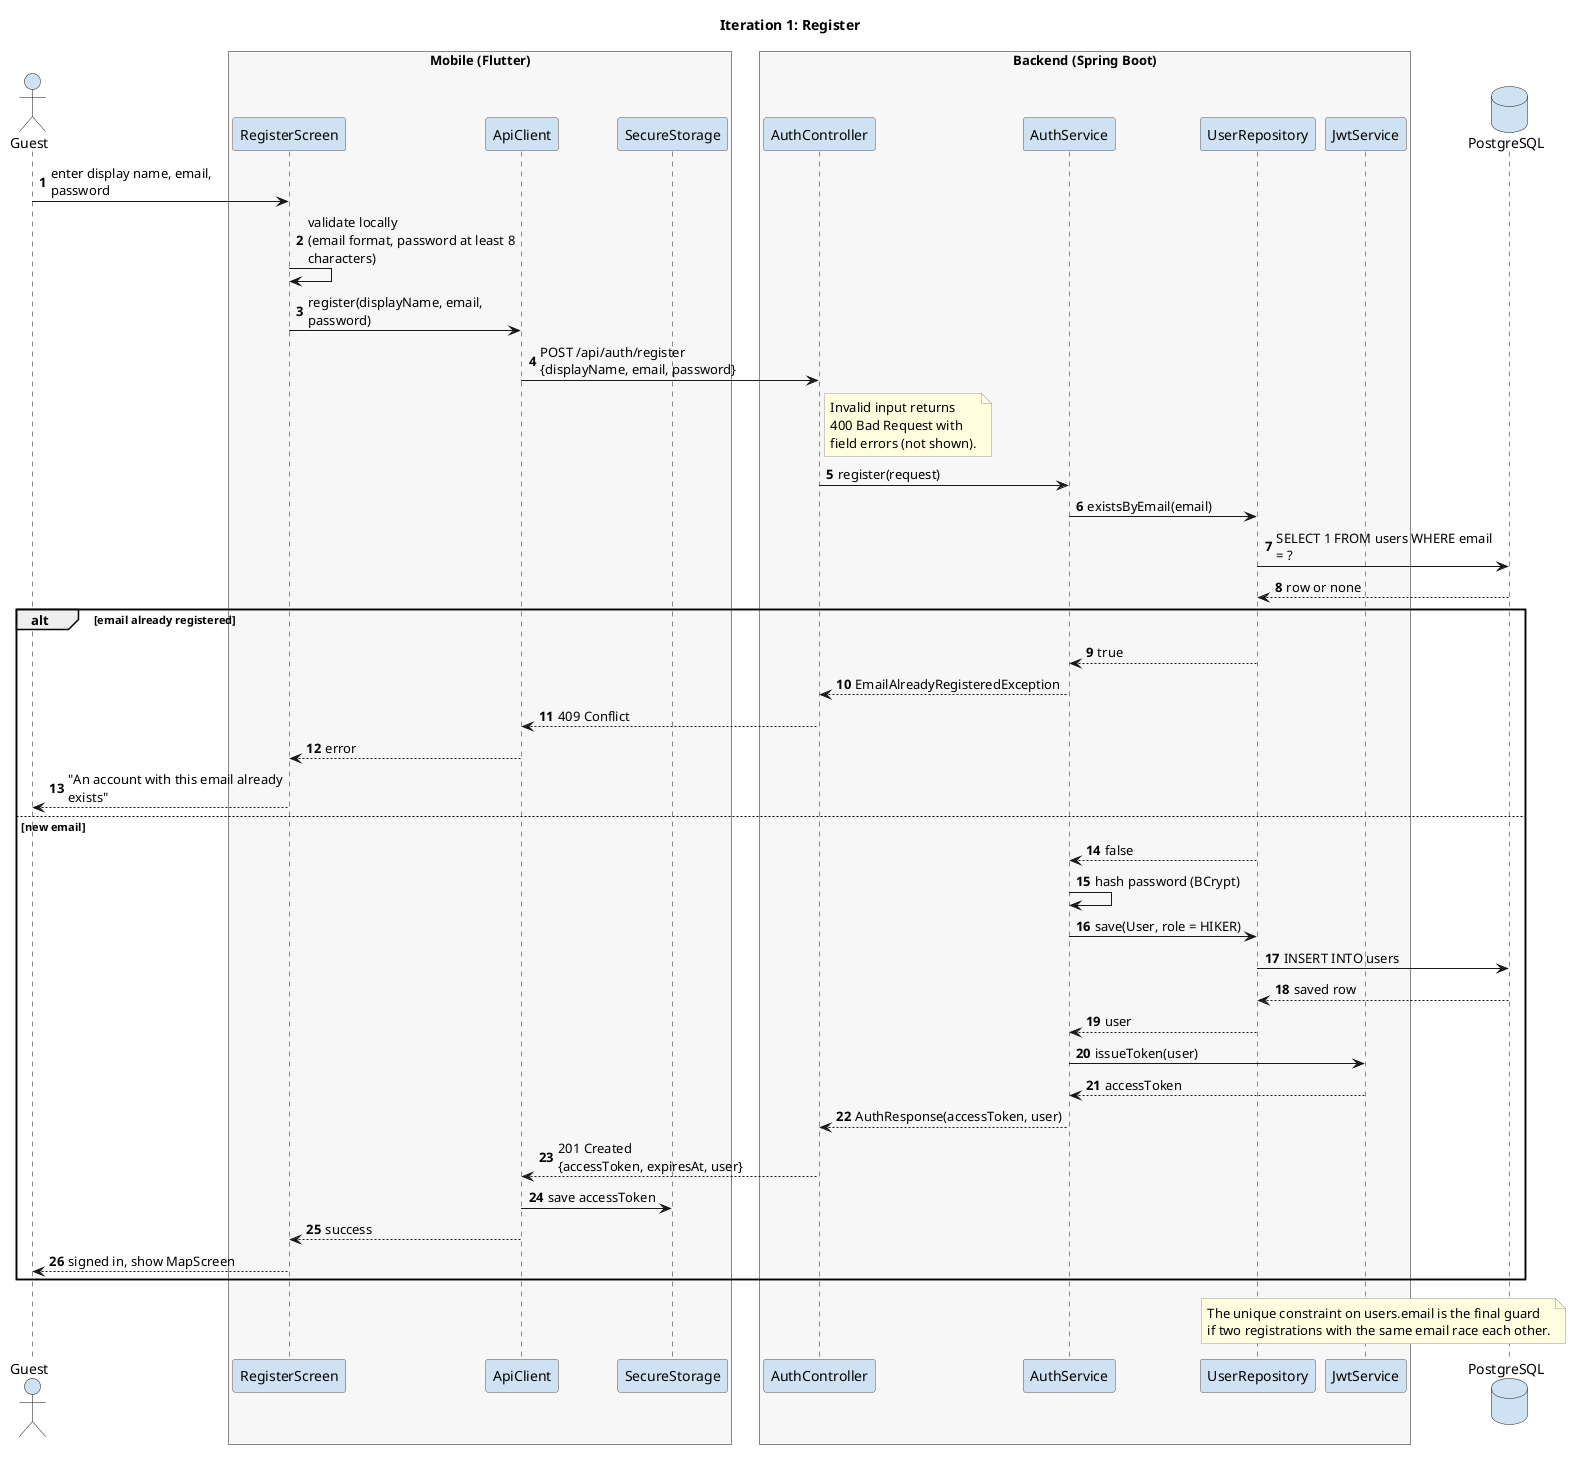

The diagram above was rendered by PlantUML. Its source (embedded in the PNG):
@startuml seq-01-register
!include _style.iuml
title Iteration 1: Register

actor "Guest" as User
box "Mobile (Flutter)" #F7F7F7
  participant "RegisterScreen" as UI
  participant "ApiClient" as Api
  participant "SecureStorage" as Store
end box
box "Backend (Spring Boot)" #F7F7F7
  participant "AuthController" as Ctrl
  participant "AuthService" as Svc
  participant "UserRepository" as Repo
  participant "JwtService" as Jwt
end box
database "PostgreSQL" as DB

User -> UI : enter display name, email, password
UI -> UI : validate locally\n(email format, password at least 8 characters)
UI -> Api : register(displayName, email, password)
Api -> Ctrl : POST /api/auth/register\n{displayName, email, password}
note right of Ctrl
  Invalid input returns
  400 Bad Request with
  field errors (not shown).
end note
Ctrl -> Svc : register(request)
Svc -> Repo : existsByEmail(email)
Repo -> DB : SELECT 1 FROM users WHERE email = ?
DB --> Repo : row or none

alt email already registered
  Repo --> Svc : true
  Svc --> Ctrl : EmailAlreadyRegisteredException
  Ctrl --> Api : 409 Conflict
  Api --> UI : error
  UI --> User : "An account with this email already exists"
else new email
  Repo --> Svc : false
  Svc -> Svc : hash password (BCrypt)
  Svc -> Repo : save(User, role = HIKER)
  Repo -> DB : INSERT INTO users
  DB --> Repo : saved row
  Repo --> Svc : user
  Svc -> Jwt : issueToken(user)
  Jwt --> Svc : accessToken
  Svc --> Ctrl : AuthResponse(accessToken, user)
  Ctrl --> Api : 201 Created\n{accessToken, expiresAt, user}
  Api -> Store : save accessToken
  Api --> UI : success
  UI --> User : signed in, show MapScreen
end

note over Repo, DB
  The unique constraint on users.email is the final guard
  if two registrations with the same email race each other.
end note

@enduml